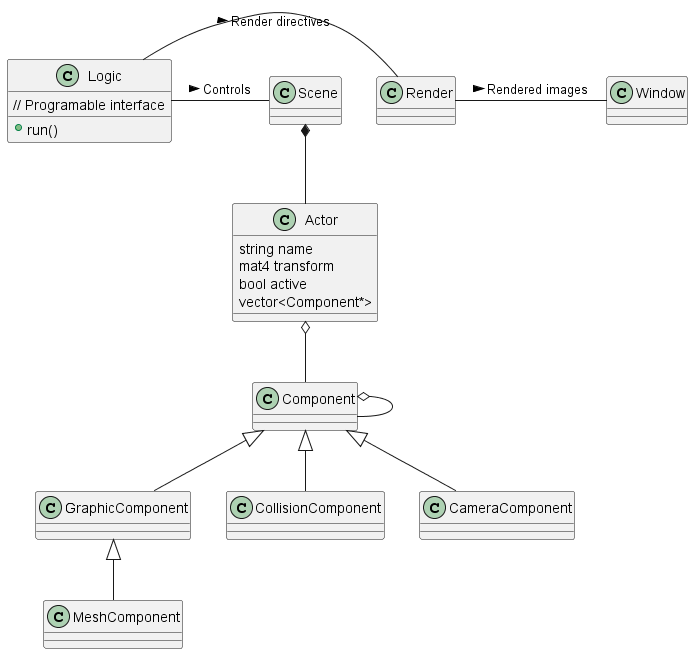

The diagram above was rendered by PlantUML. Its source (embedded in the PNG):
@startuml

class Window {}
class Render {}
class Scene {}
class Logic {
  // Programable interface
  + run()
}
class Actor {
  string name
  mat4 transform
  bool active
  vector<Component*>

}

Render - Window : Rendered images >

Scene *-- Actor

Actor o-- Component

Component o-- Component

Logic - Render : Render directives >
Logic - Scene : Controls >

class GraphicComponent {}
class MeshComponent {}
Component <|-- GraphicComponent
GraphicComponent<|-- MeshComponent

class CollisionComponent {}
Component <|-- CollisionComponent

class CameraComponent {}
Component <|-- CameraComponent

@enduml